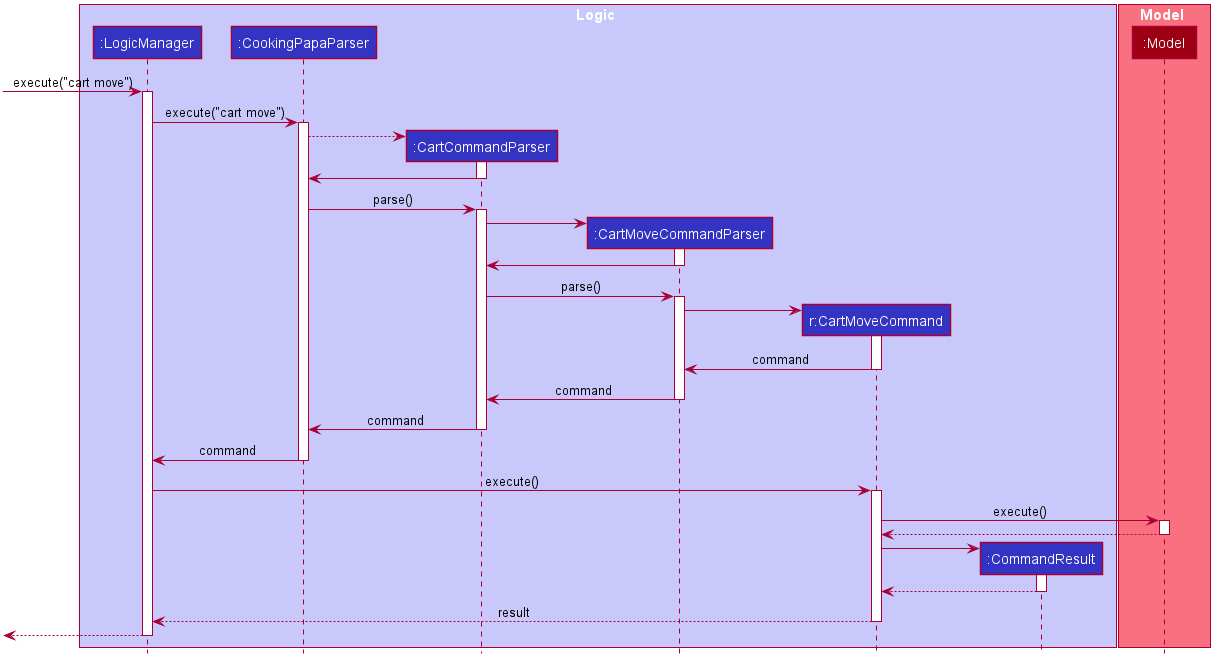

The diagram above was rendered by PlantUML. Its source (embedded in the PNG):
@startuml








skinparam BackgroundColor #FFFFFFF

skinparam Shadowing false

skinparam Class {
    FontColor #FFFFFF
    BorderThickness 1
    BorderColor #FFFFFF
    StereotypeFontColor #FFFFFF
    FontName Arial
}

skinparam Actor {
    BorderColor #000000
    Color #000000
    FontName Arial
}

skinparam Sequence {
    MessageAlign center
    BoxFontSize 15
    BoxPadding 0
    BoxFontColor #FFFFFF
    FontName Arial
}

skinparam Participant {
    FontColor #FFFFFFF
    Padding 20
}

skinparam MinClassWidth 50
skinparam ParticipantPadding 10
skinparam Shadowing false
skinparam DefaultTextAlignment center
skinparam packageStyle Rectangle

hide footbox
hide members
hide circle

box Logic #C8C8FA

participant ":LogicManager" as LogicManager #3333C4
participant ":CookingPapaParser" as CookingPapaParser #3333C4
participant ":CartCommandParser" as CartCommandParser #3333C4
participant ":CartMoveCommandParser" as CartMoveCommandParser #3333C4
participant "r:CartMoveCommand" as CartMoveCommand #3333C4
participant ":CommandResult" as CommandResult #3333C4
end box

box Model #F97181
participant ":Model" as Model #9D0012
end box

[-> LogicManager : execute("cart move")
activate LogicManager

LogicManager -> CookingPapaParser : execute("cart move")
activate CookingPapaParser

create CartCommandParser
CookingPapaParser --> CartCommandParser
activate CartCommandParser

CartCommandParser -> CookingPapaParser
deactivate CartCommandParser

CookingPapaParser -> CartCommandParser : parse()
activate CartCommandParser

create CartMoveCommandParser
CartCommandParser -> CartMoveCommandParser
activate CartMoveCommandParser

CartMoveCommandParser -> CartCommandParser
deactivate CartMoveCommandParser

CartCommandParser -> CartMoveCommandParser : parse()
activate CartMoveCommandParser

create CartMoveCommand
CartMoveCommandParser -> CartMoveCommand
activate CartMoveCommand

CartMoveCommand -> CartMoveCommandParser : command
deactivate CartMoveCommand

CartMoveCommandParser -> CartCommandParser : command
deactivate CartMoveCommandParser

CartCommandParser -> CookingPapaParser : command
deactivate CartCommandParser

CookingPapaParser -> LogicManager : command
deactivate CookingPapaParser

LogicManager -> CartMoveCommand : execute()
activate CartMoveCommand

CartMoveCommand -> Model : execute()
activate Model

Model --> CartMoveCommand
deactivate Model

create CommandResult
CartMoveCommand -> CommandResult
activate CommandResult

CommandResult --> CartMoveCommand
deactivate CommandResult

CartMoveCommand --> LogicManager : result
deactivate CartMoveCommand

[<--LogicManager
deactivate LogicManager
@enduml